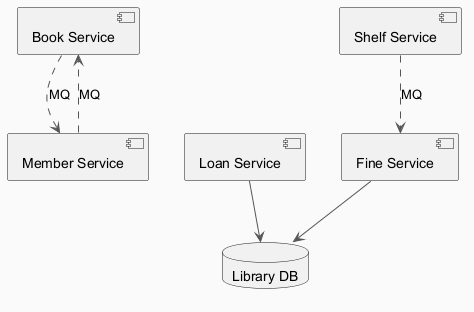

The diagram above was rendered by PlantUML. Its source (embedded in the PNG):
@startuml
skinparam backgroundColor #FAFAFA
skinparam classBackgroundColor #FFF3E0
skinparam classBorderColor #E65100
skinparam ArrowColor #555555
component "Book Service" as C_BookService
component "Fine Service" as C_FineService
component "Shelf Service" as C_ShelfService
component "Member Service" as C_MemberService
component "Loan Service" as C_LoanService
database "Library DB" as DB_library
C_FineService --> DB_library
C_LoanService --> DB_library
C_ShelfService ..> C_FineService : MQ
C_MemberService ..> C_BookService : MQ
C_BookService ..> C_MemberService : MQ
@enduml